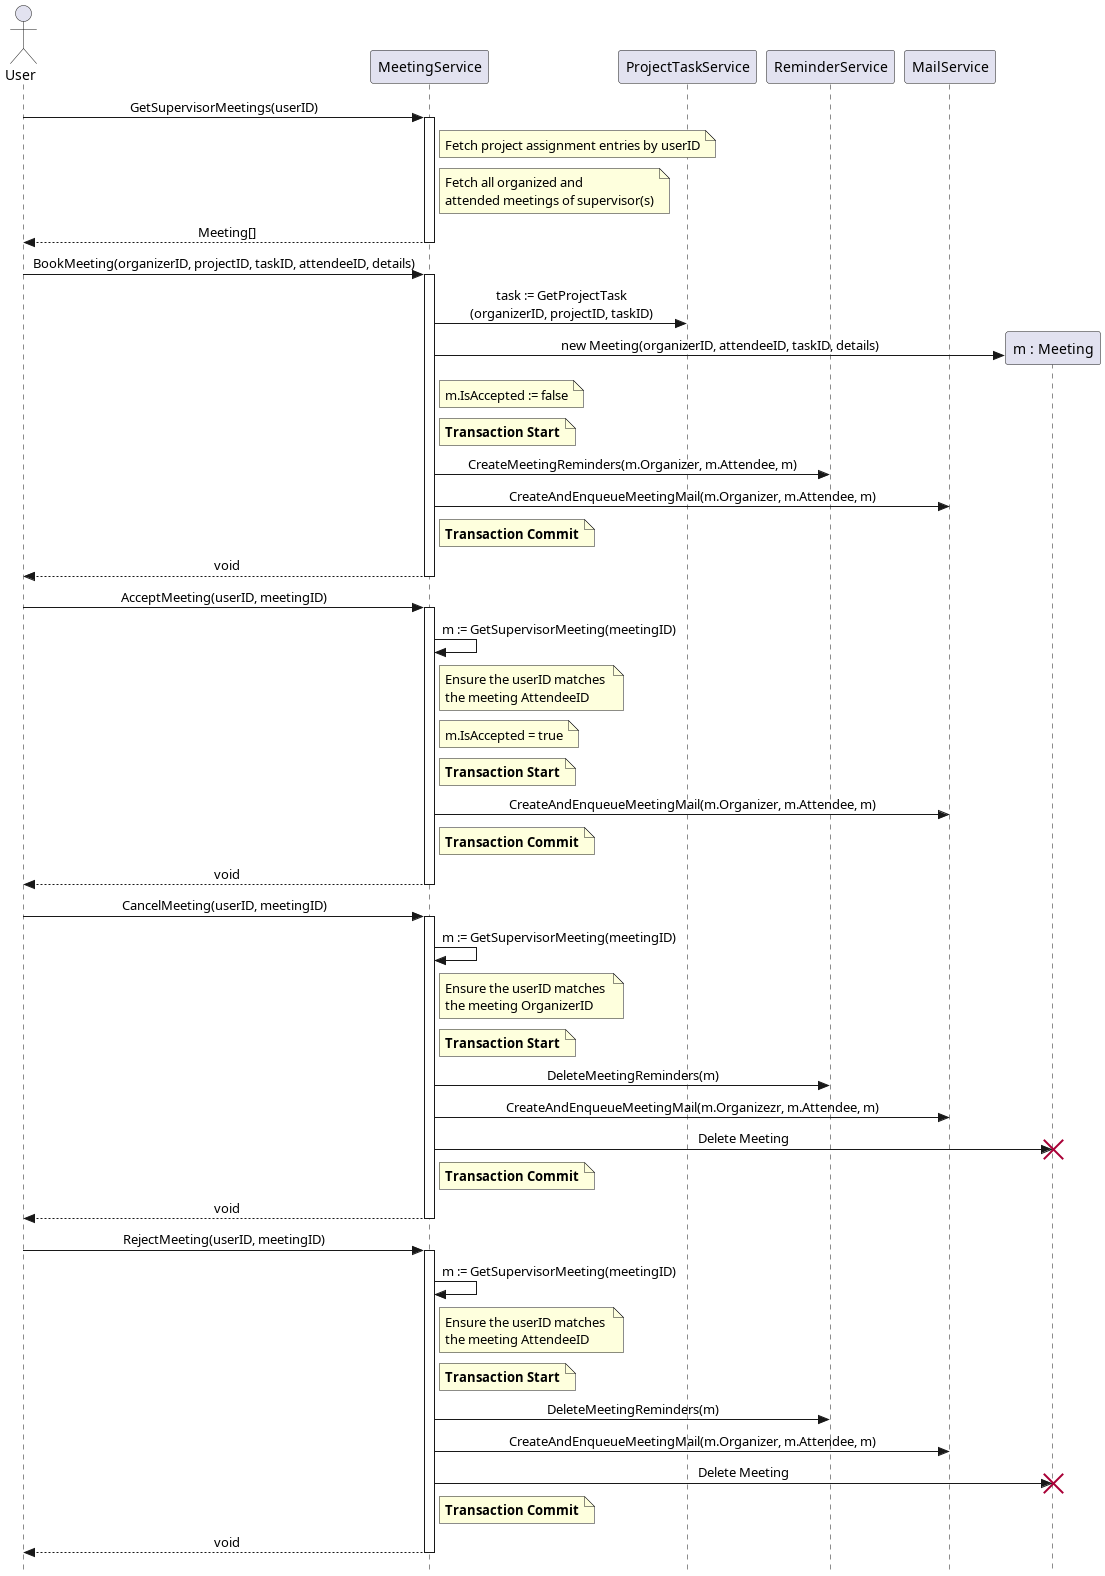

The diagram above was rendered by PlantUML. Its source (embedded in the PNG):
@startuml
skinparam Style strictuml
skinparam SequenceMessageAlignment center

actor User
participant "MeetingService" as MS
participant "ProjectTaskService" as PTS
participant "ReminderService" as RS
participant "MailService" as MLS

User -> MS : GetSupervisorMeetings(userID)
activate MS
    note right of MS
      Fetch project assignment entries by userID
    end note

    note right of MS
      Fetch all organized and
      attended meetings of supervisor(s)
    end note
    
    MS --> User : Meeting[]
deactivate MS

User -> MS : BookMeeting(organizerID, projectID, taskID, attendeeID, details)
activate MS
    MS -> PTS : task := GetProjectTask\n(organizerID, projectID, taskID)
    
    create participant "m : Meeting" as M
    MS -> M : new Meeting(organizerID, attendeeID, taskID, details)
    note right of MS : m.IsAccepted := false
    
    note right of MS : **Transaction Start**
    MS -> RS : CreateMeetingReminders(m.Organizer, m.Attendee, m)
    MS -> MLS : CreateAndEnqueueMeetingMail(m.Organizer, m.Attendee, m)
    note right of MS : **Transaction Commit**
    
    MS --> User : void
deactivate MS

User -> MS : AcceptMeeting(userID, meetingID)
activate MS
    MS -> MS : m := GetSupervisorMeeting(meetingID)
    
    note right of MS
        Ensure the userID matches 
        the meeting AttendeeID
    end note
    
    note right of MS : m.IsAccepted = true
    note right of MS : **Transaction Start**
    MS -> MLS : CreateAndEnqueueMeetingMail(m.Organizer, m.Attendee, m)
    note right of MS : **Transaction Commit**
    
    MS --> User : void
deactivate MS

User -> MS : CancelMeeting(userID, meetingID)
activate MS
    MS -> MS : m := GetSupervisorMeeting(meetingID)
    
    note right of MS
        Ensure the userID matches 
        the meeting OrganizerID
    end note
    
    create participant "m : Meeting" as M
    note right of MS : **Transaction Start**
    MS -> RS : DeleteMeetingReminders(m)
    MS -> MLS : CreateAndEnqueueMeetingMail(m.Organizezr, m.Attendee, m)
    MS -> M : Delete Meeting
    destroy M
    
    note right of MS : **Transaction Commit**
    
    MS --> User : void
deactivate MS

User -> MS : RejectMeeting(userID, meetingID)
activate MS
    MS -> MS : m := GetSupervisorMeeting(meetingID)
    
    note right of MS
        Ensure the userID matches 
        the meeting AttendeeID
    end note
    
    create participant "m : Meeting" as M
    note right of MS : **Transaction Start**
    MS -> RS : DeleteMeetingReminders(m)
    MS -> MLS : CreateAndEnqueueMeetingMail(m.Organizer, m.Attendee, m)
    MS -> M : Delete Meeting
    destroy M
    note right of MS : **Transaction Commit**
    
    MS --> User : void
deactivate MS

@enduml